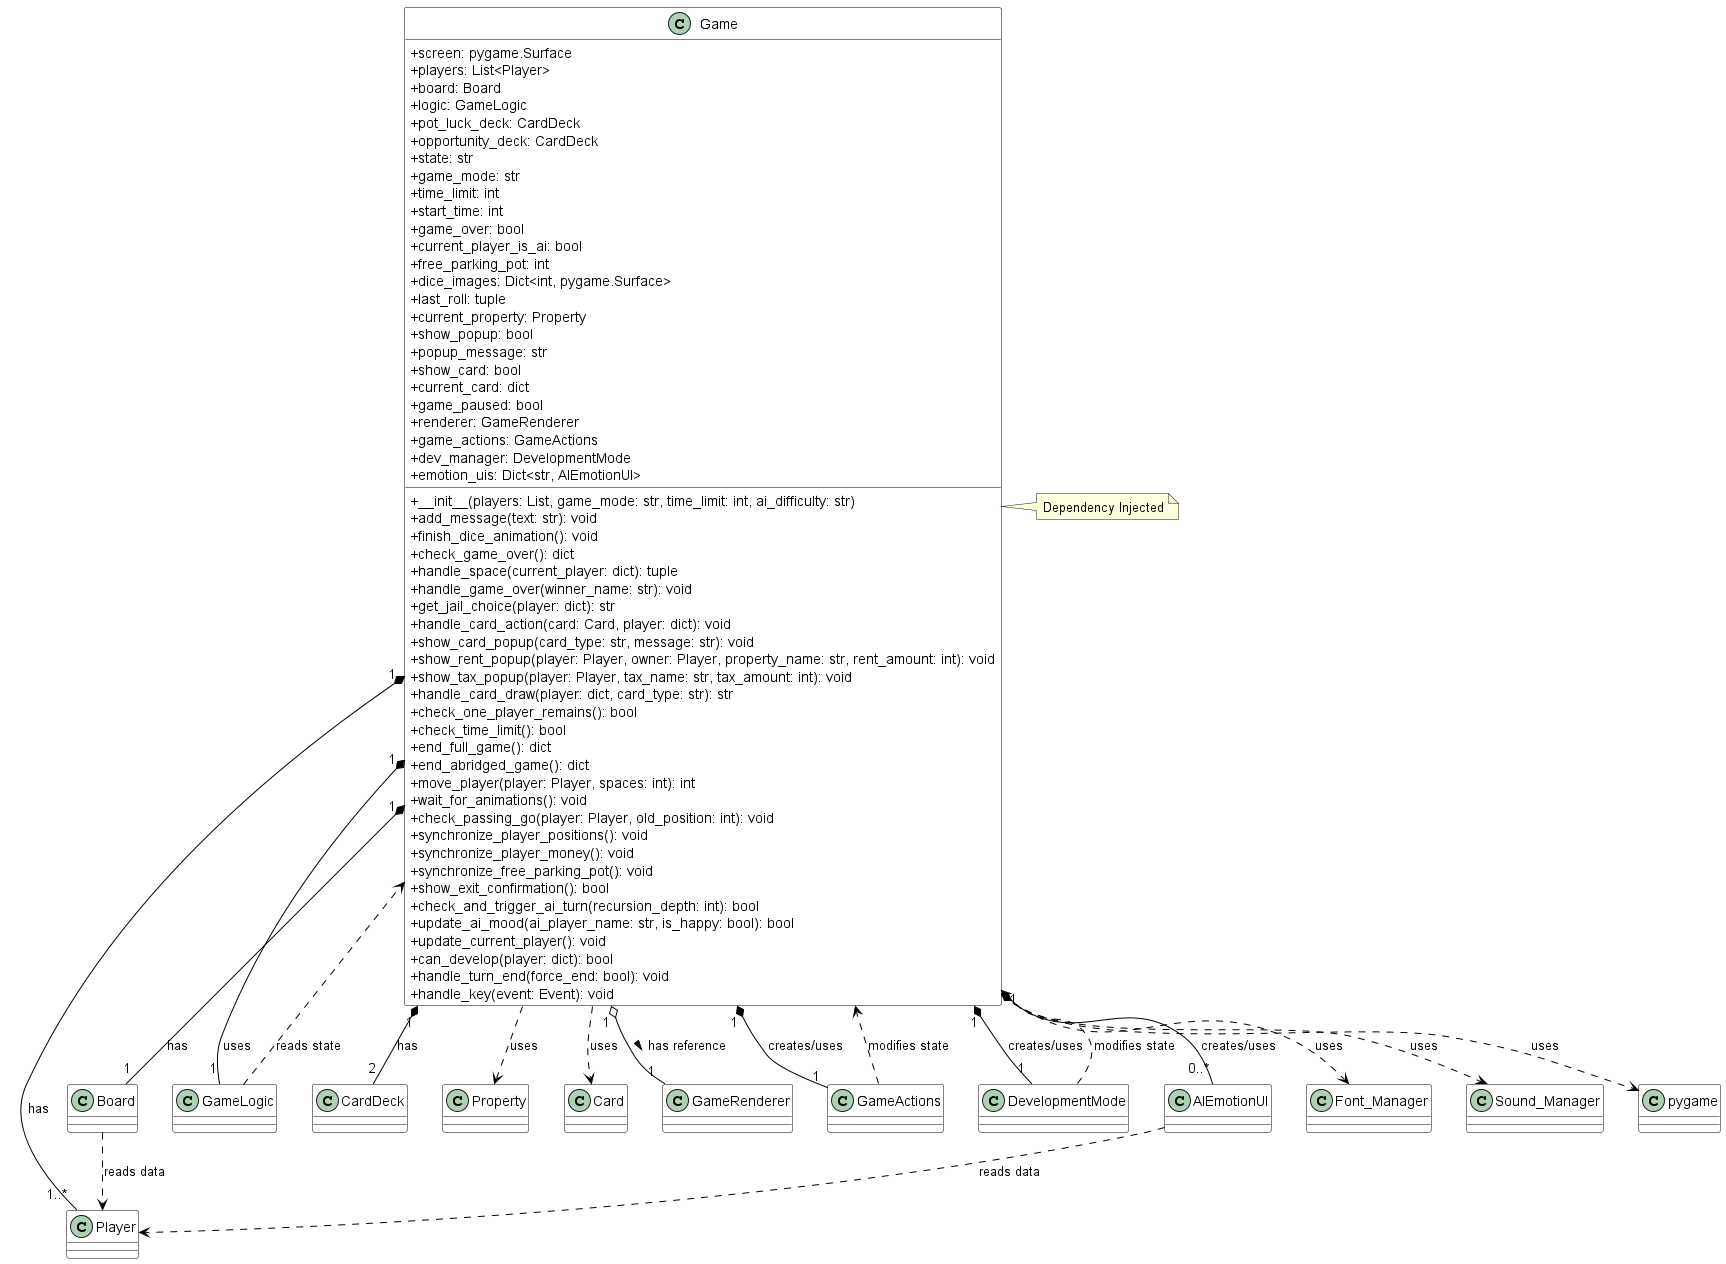

The diagram above was rendered by PlantUML. Its source (embedded in the PNG):
@startuml
skinparam classAttributeIconSize 0
skinparam class {
    BackgroundColor White
    BorderColor Black
    ArrowColor Black
}

class Game {
    + screen: pygame.Surface
    + players: List<Player>
    + board: Board
    + logic: GameLogic
    + pot_luck_deck: CardDeck
    + opportunity_deck: CardDeck
    + state: str
    + game_mode: str
    + time_limit: int
    + start_time: int
    + game_over: bool
    + current_player_is_ai: bool
    + free_parking_pot: int
    + dice_images: Dict<int, pygame.Surface>
    + last_roll: tuple
    + current_property: Property
    + show_popup: bool
    + popup_message: str
    + show_card: bool
    + current_card: dict
    + game_paused: bool
    + renderer: GameRenderer
    + game_actions: GameActions
    + dev_manager: DevelopmentMode
    + emotion_uis: Dict<str, AIEmotionUI>

    + __init__(players: List, game_mode: str, time_limit: int, ai_difficulty: str)
    + add_message(text: str): void
    + finish_dice_animation(): void
    + check_game_over(): dict
    + handle_space(current_player: dict): tuple
    + handle_game_over(winner_name: str): void
    + get_jail_choice(player: dict): str
    + handle_card_action(card: Card, player: dict): void
    + show_card_popup(card_type: str, message: str): void
    + show_rent_popup(player: Player, owner: Player, property_name: str, rent_amount: int): void
    + show_tax_popup(player: Player, tax_name: str, tax_amount: int): void
    + handle_card_draw(player: dict, card_type: str): str
    + check_one_player_remains(): bool
    + check_time_limit(): bool
    + end_full_game(): dict
    + end_abridged_game(): dict
    + move_player(player: Player, spaces: int): int
    + wait_for_animations(): void
    + check_passing_go(player: Player, old_position: int): void
    + synchronize_player_positions(): void
    + synchronize_player_money(): void
    + synchronize_free_parking_pot(): void
    + show_exit_confirmation(): bool
    + check_and_trigger_ai_turn(recursion_depth: int): bool
    + update_ai_mood(ai_player_name: str, is_happy: bool): bool
    + update_current_player(): void
    + can_develop(player: dict): bool
    + handle_turn_end(force_end: bool): void
    + handle_key(event: Event): void
}

class Player {
}

class Board {
}

class GameLogic {
}

class CardDeck {
}

class Property {
}

class Card {
}

class GameRenderer {
}

class GameActions {
}

class DevelopmentMode {
}

class AIEmotionUI {
}

class Font_Manager {
}

class Sound_Manager {
}

Game "1" *-- "1..*" Player : has
Game "1" *-- "1" Board : has
Game "1" *-- "1" GameLogic : uses
Game "1" *-- "2" CardDeck : has
Game "1" *-- "1" GameActions : creates/uses
Game "1" *-- "1" DevelopmentMode : creates/uses
Game "1" *-- "0..*" AIEmotionUI : creates/uses
Game "1" o-- "1" GameRenderer : has reference >
note right of Game : Dependency Injected

Game ..> Property : uses
Game ..> Card : uses
Game ..> Font_Manager : uses
Game ..> Sound_Manager : uses
Game ..> "pygame" : uses

GameActions ..> Game : modifies state
DevelopmentMode ..> Game : modifies state
GameLogic ..> Game : reads state
Board ..> Player : reads data
AIEmotionUI ..> Player : reads data
@enduml